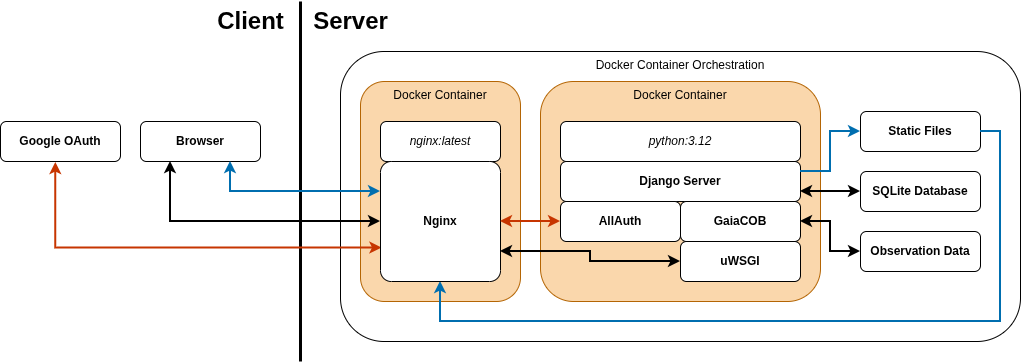

The diagram above was exported from draw.io. Its source (the exported page's mxGraphModel, read from the mxfile embedded in the PNG):
<mxGraphModel dx="2306" dy="902" grid="1" gridSize="10" guides="1" tooltips="1" connect="1" arrows="1" fold="1" page="1" pageScale="1" pageWidth="1200" pageHeight="1600" math="0" shadow="0">
  <root>
    <mxCell id="0" />
    <mxCell id="1" parent="0" />
    <mxCell id="_d6ucG6V8eLA8W06y5Lg-3" value="Docker Container Orchestration" style="rounded=1;whiteSpace=wrap;html=1;verticalAlign=top;" parent="1" vertex="1">
      <mxGeometry x="220" y="210" width="680" height="290" as="geometry" />
    </mxCell>
    <mxCell id="_d6ucG6V8eLA8W06y5Lg-1" value="Docker Container" style="rounded=1;whiteSpace=wrap;html=1;verticalAlign=top;fillColor=#fad7ac;strokeColor=#b46504;" parent="1" vertex="1">
      <mxGeometry x="420" y="240" width="280" height="220" as="geometry" />
    </mxCell>
    <mxCell id="_d6ucG6V8eLA8W06y5Lg-4" value="Docker Container" style="rounded=1;whiteSpace=wrap;html=1;verticalAlign=top;fillColor=#fad7ac;strokeColor=#b46504;" parent="1" vertex="1">
      <mxGeometry x="240" y="240" width="160" height="220" as="geometry" />
    </mxCell>
    <mxCell id="_d6ucG6V8eLA8W06y5Lg-8" value="&lt;b&gt;Django Server&lt;/b&gt;" style="rounded=1;whiteSpace=wrap;html=1;" parent="1" vertex="1">
      <mxGeometry x="440" y="320" width="240" height="40" as="geometry" />
    </mxCell>
    <mxCell id="_d6ucG6V8eLA8W06y5Lg-27" style="edgeStyle=orthogonalEdgeStyle;rounded=0;orthogonalLoop=1;jettySize=auto;html=1;entryX=0.25;entryY=1;entryDx=0;entryDy=0;strokeWidth=2;startArrow=classic;startFill=1;" parent="1" source="_d6ucG6V8eLA8W06y5Lg-11" target="_d6ucG6V8eLA8W06y5Lg-26" edge="1">
      <mxGeometry relative="1" as="geometry" />
    </mxCell>
    <mxCell id="syJaESfAJYzBjh20tD7E-3" style="edgeStyle=orthogonalEdgeStyle;rounded=0;orthogonalLoop=1;jettySize=auto;html=1;entryX=0;entryY=0.5;entryDx=0;entryDy=0;strokeWidth=2;startArrow=classic;startFill=1;exitX=1;exitY=0.75;exitDx=0;exitDy=0;" parent="1" source="_d6ucG6V8eLA8W06y5Lg-11" target="syJaESfAJYzBjh20tD7E-2" edge="1">
      <mxGeometry relative="1" as="geometry" />
    </mxCell>
    <mxCell id="_d6ucG6V8eLA8W06y5Lg-13" value="&lt;b&gt;AllAuth&lt;/b&gt;" style="rounded=1;whiteSpace=wrap;html=1;" parent="1" vertex="1">
      <mxGeometry x="440" y="360" width="120" height="40" as="geometry" />
    </mxCell>
    <mxCell id="_d6ucG6V8eLA8W06y5Lg-19" value="" style="endArrow=none;html=1;rounded=0;strokeWidth=3;exitX=0;exitY=0;exitDx=0;exitDy=0;" parent="1" source="_d6ucG6V8eLA8W06y5Lg-25" edge="1">
      <mxGeometry width="50" height="50" relative="1" as="geometry">
        <mxPoint x="180" y="170" as="sourcePoint" />
        <mxPoint x="180" y="520" as="targetPoint" />
      </mxGeometry>
    </mxCell>
    <mxCell id="_d6ucG6V8eLA8W06y5Lg-29" style="edgeStyle=orthogonalEdgeStyle;rounded=0;orthogonalLoop=1;jettySize=auto;html=1;entryX=0.012;entryY=0.721;entryDx=0;entryDy=0;strokeWidth=2;startArrow=classic;startFill=1;exitX=0.461;exitY=1.025;exitDx=0;exitDy=0;exitPerimeter=0;fillColor=#fa6800;strokeColor=#C73500;entryPerimeter=0;" parent="1" source="syJaESfAJYzBjh20tD7E-1" target="_d6ucG6V8eLA8W06y5Lg-11" edge="1">
      <mxGeometry relative="1" as="geometry">
        <mxPoint x="100" y="480" as="sourcePoint" />
        <mxPoint x="580.0000000000005" y="480" as="targetPoint" />
      </mxGeometry>
    </mxCell>
    <mxCell id="_d6ucG6V8eLA8W06y5Lg-22" value="Client" style="text;strokeColor=none;fillColor=none;html=1;fontSize=24;fontStyle=1;verticalAlign=middle;align=center;" parent="1" vertex="1">
      <mxGeometry x="80" y="160" width="100" height="40" as="geometry" />
    </mxCell>
    <mxCell id="_d6ucG6V8eLA8W06y5Lg-25" value="Server" style="text;strokeColor=none;fillColor=none;html=1;fontSize=24;fontStyle=1;verticalAlign=middle;align=center;" parent="1" vertex="1">
      <mxGeometry x="180" y="160" width="100" height="40" as="geometry" />
    </mxCell>
    <mxCell id="_d6ucG6V8eLA8W06y5Lg-26" value="&lt;b&gt;Browser&lt;/b&gt;" style="rounded=1;whiteSpace=wrap;html=1;verticalAlign=middle;" parent="1" vertex="1">
      <mxGeometry x="20" y="280" width="120" height="40" as="geometry" />
    </mxCell>
    <mxCell id="tcskgYmdrNOoEu6Ee8vP-2" value="" style="edgeStyle=orthogonalEdgeStyle;rounded=0;orthogonalLoop=1;jettySize=auto;html=1;startArrow=classic;startFill=1;strokeWidth=2;entryX=0;entryY=0.5;entryDx=0;entryDy=0;exitX=1;exitY=0.75;exitDx=0;exitDy=0;" parent="1" source="_d6ucG6V8eLA8W06y5Lg-8" target="_d6ucG6V8eLA8W06y5Lg-6" edge="1">
      <mxGeometry relative="1" as="geometry">
        <mxPoint x="560" y="300" as="sourcePoint" />
        <mxPoint x="640" y="300" as="targetPoint" />
        <Array as="points" />
      </mxGeometry>
    </mxCell>
    <mxCell id="_d6ucG6V8eLA8W06y5Lg-6" value="&lt;b&gt;SQLite Database&lt;/b&gt;" style="rounded=1;whiteSpace=wrap;html=1;" parent="1" vertex="1">
      <mxGeometry x="740" y="330" width="120" height="40" as="geometry" />
    </mxCell>
    <mxCell id="NFVdC34ihhLWfq6yt-2S-2" style="edgeStyle=orthogonalEdgeStyle;rounded=0;orthogonalLoop=1;jettySize=auto;html=1;entryX=0;entryY=0.5;entryDx=0;entryDy=0;strokeWidth=2;endArrow=classic;endFill=1;startArrow=classic;startFill=1;" parent="1" source="tcskgYmdrNOoEu6Ee8vP-3" target="NFVdC34ihhLWfq6yt-2S-1" edge="1">
      <mxGeometry relative="1" as="geometry" />
    </mxCell>
    <mxCell id="KFN9hz998fxssa9-iBa2-3" style="edgeStyle=orthogonalEdgeStyle;rounded=0;orthogonalLoop=1;jettySize=auto;html=1;entryX=0;entryY=0.5;entryDx=0;entryDy=0;strokeWidth=2;exitX=1;exitY=0.25;exitDx=0;exitDy=0;fillColor=#1ba1e2;strokeColor=#006EAF;" parent="1" source="_d6ucG6V8eLA8W06y5Lg-8" target="KFN9hz998fxssa9-iBa2-1" edge="1">
      <mxGeometry relative="1" as="geometry">
        <Array as="points">
          <mxPoint x="710" y="330" />
          <mxPoint x="710" y="290" />
        </Array>
        <mxPoint x="680" y="340" as="sourcePoint" />
      </mxGeometry>
    </mxCell>
    <mxCell id="tcskgYmdrNOoEu6Ee8vP-3" value="&lt;b&gt;GaiaCOB&lt;/b&gt;" style="rounded=1;whiteSpace=wrap;html=1;" parent="1" vertex="1">
      <mxGeometry x="560" y="360" width="120" height="40" as="geometry" />
    </mxCell>
    <mxCell id="tcskgYmdrNOoEu6Ee8vP-4" value="&lt;i style=&quot;&quot;&gt;python:3.12&lt;/i&gt;" style="rounded=1;whiteSpace=wrap;html=1;" parent="1" vertex="1">
      <mxGeometry x="440" y="280" width="240" height="40" as="geometry" />
    </mxCell>
    <mxCell id="tcskgYmdrNOoEu6Ee8vP-5" value="&lt;i&gt;nginx:latest&lt;br&gt;&lt;/i&gt;" style="rounded=1;whiteSpace=wrap;html=1;" parent="1" vertex="1">
      <mxGeometry x="260" y="280" width="120" height="40" as="geometry" />
    </mxCell>
    <mxCell id="NFVdC34ihhLWfq6yt-2S-1" value="&lt;b&gt;Observation Data&lt;/b&gt;" style="rounded=1;whiteSpace=wrap;html=1;" parent="1" vertex="1">
      <mxGeometry x="740" y="390" width="120" height="40" as="geometry" />
    </mxCell>
    <mxCell id="KFN9hz998fxssa9-iBa2-1" value="&lt;b&gt;Static Files&lt;/b&gt;" style="rounded=1;whiteSpace=wrap;html=1;" parent="1" vertex="1">
      <mxGeometry x="740" y="270" width="120" height="40" as="geometry" />
    </mxCell>
    <mxCell id="syJaESfAJYzBjh20tD7E-1" value="&lt;b&gt;Google OAuth&lt;/b&gt;" style="rounded=1;whiteSpace=wrap;html=1;verticalAlign=middle;" parent="1" vertex="1">
      <mxGeometry x="-120" y="280" width="120" height="40" as="geometry" />
    </mxCell>
    <mxCell id="syJaESfAJYzBjh20tD7E-2" value="&lt;b&gt;uWSGI&lt;/b&gt;" style="rounded=1;whiteSpace=wrap;html=1;" parent="1" vertex="1">
      <mxGeometry x="560" y="400" width="120" height="40" as="geometry" />
    </mxCell>
    <mxCell id="syJaESfAJYzBjh20tD7E-5" style="edgeStyle=orthogonalEdgeStyle;rounded=0;orthogonalLoop=1;jettySize=auto;html=1;entryX=1;entryY=0.5;entryDx=0;entryDy=0;strokeWidth=2;endArrow=none;endFill=0;startArrow=classic;startFill=1;fillColor=#1ba1e2;strokeColor=#006EAF;" parent="1" source="_d6ucG6V8eLA8W06y5Lg-11" target="KFN9hz998fxssa9-iBa2-1" edge="1">
      <mxGeometry relative="1" as="geometry">
        <Array as="points">
          <mxPoint x="320" y="480" />
          <mxPoint x="880" y="480" />
          <mxPoint x="880" y="290" />
        </Array>
      </mxGeometry>
    </mxCell>
    <mxCell id="syJaESfAJYzBjh20tD7E-6" style="edgeStyle=orthogonalEdgeStyle;rounded=0;orthogonalLoop=1;jettySize=auto;html=1;entryX=0.75;entryY=1;entryDx=0;entryDy=0;exitX=0;exitY=0.25;exitDx=0;exitDy=0;strokeWidth=2;fillColor=#1ba1e2;strokeColor=#006EAF;startArrow=classic;startFill=1;" parent="1" source="_d6ucG6V8eLA8W06y5Lg-11" target="_d6ucG6V8eLA8W06y5Lg-26" edge="1">
      <mxGeometry relative="1" as="geometry" />
    </mxCell>
    <mxCell id="_d6ucG6V8eLA8W06y5Lg-11" value="&lt;b&gt;Nginx&lt;/b&gt;" style="rounded=1;whiteSpace=wrap;html=1;arcSize=9;" parent="1" vertex="1">
      <mxGeometry x="260" y="320" width="120" height="120" as="geometry" />
    </mxCell>
    <mxCell id="syJaESfAJYzBjh20tD7E-7" style="edgeStyle=orthogonalEdgeStyle;rounded=0;orthogonalLoop=1;jettySize=auto;html=1;entryX=0;entryY=0.5;entryDx=0;entryDy=0;strokeWidth=2;startArrow=classic;startFill=1;exitX=1;exitY=0.5;exitDx=0;exitDy=0;fillColor=#fa6800;strokeColor=#C73500;" parent="1" source="_d6ucG6V8eLA8W06y5Lg-11" target="_d6ucG6V8eLA8W06y5Lg-13" edge="1">
      <mxGeometry relative="1" as="geometry">
        <mxPoint x="260" y="510" as="sourcePoint" />
        <mxPoint x="676" y="596" as="targetPoint" />
      </mxGeometry>
    </mxCell>
  </root>
</mxGraphModel>